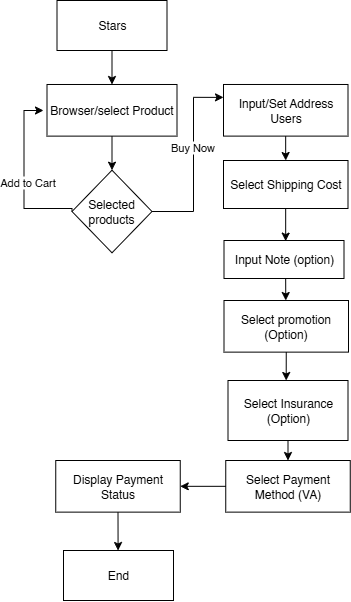

The diagram above was exported from draw.io. Its source (the exported page's mxGraphModel, read from the mxfile embedded in the PNG):
<mxGraphModel dx="1453" dy="718" grid="1" gridSize="10" guides="1" tooltips="1" connect="1" arrows="1" fold="1" page="1" pageScale="1" pageWidth="1169" pageHeight="826" background="none" math="0" shadow="0">
  <root>
    <mxCell id="0" />
    <mxCell id="1" parent="0" />
    <mxCell id="DDIF_t2__k4xVk5G52Eh-56" style="edgeStyle=orthogonalEdgeStyle;rounded=0;orthogonalLoop=1;jettySize=auto;html=1;exitX=0.5;exitY=1;exitDx=0;exitDy=0;entryX=0.5;entryY=0;entryDx=0;entryDy=0;" edge="1" parent="1" source="7" target="DDIF_t2__k4xVk5G52Eh-41">
      <mxGeometry relative="1" as="geometry" />
    </mxCell>
    <mxCell id="DDIF_t2__k4xVk5G52Eh-77" style="edgeStyle=orthogonalEdgeStyle;rounded=0;orthogonalLoop=1;jettySize=auto;html=1;exitX=0;exitY=0.5;exitDx=0;exitDy=0;" edge="1" parent="1" source="7">
      <mxGeometry relative="1" as="geometry">
        <mxPoint x="233.48275862068965" y="279.55172413793105" as="targetPoint" />
      </mxGeometry>
    </mxCell>
    <mxCell id="7" value="Browser/select Product" style="" parent="1" vertex="1">
      <mxGeometry x="233.5" y="253.98692810457516" width="130" height="51.633986928104584" as="geometry" />
    </mxCell>
    <mxCell id="DDIF_t2__k4xVk5G52Eh-57" style="edgeStyle=orthogonalEdgeStyle;rounded=0;orthogonalLoop=1;jettySize=auto;html=1;exitX=0;exitY=0.5;exitDx=0;exitDy=0;" edge="1" parent="1" source="DDIF_t2__k4xVk5G52Eh-41">
      <mxGeometry relative="1" as="geometry">
        <mxPoint x="230" y="280" as="targetPoint" />
        <Array as="points">
          <mxPoint x="258.5" y="378" />
          <mxPoint x="210.5" y="378" />
          <mxPoint x="210.5" y="280" />
        </Array>
      </mxGeometry>
    </mxCell>
    <mxCell id="DDIF_t2__k4xVk5G52Eh-58" value="Add to Cart" style="edgeLabel;html=1;align=center;verticalAlign=middle;resizable=0;points=[];" vertex="1" connectable="0" parent="DDIF_t2__k4xVk5G52Eh-57">
      <mxGeometry x="-0.0654" y="-3" relative="1" as="geometry">
        <mxPoint as="offset" />
      </mxGeometry>
    </mxCell>
    <mxCell id="DDIF_t2__k4xVk5G52Eh-113" style="edgeStyle=orthogonalEdgeStyle;rounded=0;orthogonalLoop=1;jettySize=auto;html=1;exitX=1;exitY=0.5;exitDx=0;exitDy=0;entryX=0;entryY=0.25;entryDx=0;entryDy=0;" edge="1" parent="1" source="DDIF_t2__k4xVk5G52Eh-41" target="DDIF_t2__k4xVk5G52Eh-53">
      <mxGeometry relative="1" as="geometry">
        <Array as="points">
          <mxPoint x="380" y="381" />
          <mxPoint x="380" y="267" />
        </Array>
      </mxGeometry>
    </mxCell>
    <mxCell id="DDIF_t2__k4xVk5G52Eh-114" value="Buy Now" style="edgeLabel;html=1;align=center;verticalAlign=middle;resizable=0;points=[];" vertex="1" connectable="0" parent="DDIF_t2__k4xVk5G52Eh-113">
      <mxGeometry x="0.1418" y="2" relative="1" as="geometry">
        <mxPoint as="offset" />
      </mxGeometry>
    </mxCell>
    <mxCell id="DDIF_t2__k4xVk5G52Eh-41" value="Selected products" style="rhombus;whiteSpace=wrap;html=1;" vertex="1" parent="1">
      <mxGeometry x="258.5" y="339.69934640522877" width="80" height="82.61437908496733" as="geometry" />
    </mxCell>
    <mxCell id="DDIF_t2__k4xVk5G52Eh-99" style="edgeStyle=orthogonalEdgeStyle;rounded=0;orthogonalLoop=1;jettySize=auto;html=1;exitX=0.5;exitY=1;exitDx=0;exitDy=0;" edge="1" parent="1" source="DDIF_t2__k4xVk5G52Eh-97">
      <mxGeometry relative="1" as="geometry">
        <mxPoint x="304.5882352941178" y="720" as="targetPoint" />
      </mxGeometry>
    </mxCell>
    <mxCell id="DDIF_t2__k4xVk5G52Eh-97" value="Display Payment Status" style="whiteSpace=wrap;html=1;" vertex="1" parent="1">
      <mxGeometry x="242.25" y="630" width="124.5" height="51.633986928104584" as="geometry" />
    </mxCell>
    <mxCell id="DDIF_t2__k4xVk5G52Eh-111" value="" style="group" vertex="1" connectable="0" parent="1">
      <mxGeometry x="410" y="253.98287581699356" width="126.75" height="427.65111111111105" as="geometry" />
    </mxCell>
    <mxCell id="DDIF_t2__k4xVk5G52Eh-80" style="edgeStyle=orthogonalEdgeStyle;rounded=0;orthogonalLoop=1;jettySize=auto;html=1;entryX=0.5;entryY=0;entryDx=0;entryDy=0;" edge="1" parent="DDIF_t2__k4xVk5G52Eh-111" source="DDIF_t2__k4xVk5G52Eh-53" target="DDIF_t2__k4xVk5G52Eh-62">
      <mxGeometry relative="1" as="geometry" />
    </mxCell>
    <mxCell id="DDIF_t2__k4xVk5G52Eh-53" value="Input/Set Address Users" style="whiteSpace=wrap;html=1;" vertex="1" parent="DDIF_t2__k4xVk5G52Eh-111">
      <mxGeometry width="124.5" height="51.633986928104584" as="geometry" />
    </mxCell>
    <mxCell id="DDIF_t2__k4xVk5G52Eh-62" value="Select Shipping Cost" style="whiteSpace=wrap;html=1;" vertex="1" parent="DDIF_t2__k4xVk5G52Eh-111">
      <mxGeometry y="76.01712418300647" width="124.5" height="48" as="geometry" />
    </mxCell>
    <mxCell id="DDIF_t2__k4xVk5G52Eh-88" style="edgeStyle=orthogonalEdgeStyle;rounded=0;orthogonalLoop=1;jettySize=auto;html=1;exitX=0.5;exitY=1;exitDx=0;exitDy=0;entryX=0.5;entryY=0;entryDx=0;entryDy=0;" edge="1" parent="DDIF_t2__k4xVk5G52Eh-111" source="DDIF_t2__k4xVk5G52Eh-84">
      <mxGeometry relative="1" as="geometry">
        <mxPoint x="62.25" y="216.01712418300636" as="targetPoint" />
      </mxGeometry>
    </mxCell>
    <mxCell id="DDIF_t2__k4xVk5G52Eh-84" value="Input Note (option)" style="whiteSpace=wrap;html=1;" vertex="1" parent="DDIF_t2__k4xVk5G52Eh-111">
      <mxGeometry x="0.5" y="156.01712418300647" width="120" height="38" as="geometry" />
    </mxCell>
    <mxCell id="DDIF_t2__k4xVk5G52Eh-91" value="Select promotion (Option)" style="whiteSpace=wrap;html=1;" vertex="1" parent="DDIF_t2__k4xVk5G52Eh-111">
      <mxGeometry x="0.5" y="216.01712418300647" width="124.5" height="51.633986928104584" as="geometry" />
    </mxCell>
    <mxCell id="DDIF_t2__k4xVk5G52Eh-96" style="edgeStyle=orthogonalEdgeStyle;rounded=0;orthogonalLoop=1;jettySize=auto;html=1;exitX=0.5;exitY=1;exitDx=0;exitDy=0;entryX=0.5;entryY=0;entryDx=0;entryDy=0;" edge="1" parent="DDIF_t2__k4xVk5G52Eh-111" source="DDIF_t2__k4xVk5G52Eh-92" target="DDIF_t2__k4xVk5G52Eh-94">
      <mxGeometry relative="1" as="geometry" />
    </mxCell>
    <mxCell id="DDIF_t2__k4xVk5G52Eh-92" value="Select Insurance (Option)" style="whiteSpace=wrap;html=1;" vertex="1" parent="DDIF_t2__k4xVk5G52Eh-111">
      <mxGeometry x="4.5" y="296.0181045751634" width="120" height="60" as="geometry" />
    </mxCell>
    <mxCell id="DDIF_t2__k4xVk5G52Eh-94" value="Select Payment Method (VA)" style="whiteSpace=wrap;html=1;" vertex="1" parent="DDIF_t2__k4xVk5G52Eh-111">
      <mxGeometry x="2.25" y="376.01712418300644" width="124.5" height="51.633986928104584" as="geometry" />
    </mxCell>
    <mxCell id="DDIF_t2__k4xVk5G52Eh-95" style="edgeStyle=orthogonalEdgeStyle;rounded=0;orthogonalLoop=1;jettySize=auto;html=1;exitX=0.5;exitY=1;exitDx=0;exitDy=0;entryX=0.485;entryY=0;entryDx=0;entryDy=0;entryPerimeter=0;" edge="1" parent="DDIF_t2__k4xVk5G52Eh-111" source="DDIF_t2__k4xVk5G52Eh-91" target="DDIF_t2__k4xVk5G52Eh-92">
      <mxGeometry relative="1" as="geometry" />
    </mxCell>
    <mxCell id="DDIF_t2__k4xVk5G52Eh-81" value="" style="endArrow=classic;html=1;rounded=0;exitX=0.53;exitY=0.987;exitDx=0;exitDy=0;exitPerimeter=0;" edge="1" parent="DDIF_t2__k4xVk5G52Eh-111">
      <mxGeometry width="50" height="50" relative="1" as="geometry">
        <mxPoint x="62.16500000000019" y="124.01312418300645" as="sourcePoint" />
        <mxPoint x="62.180000000000064" y="156.63712418300648" as="targetPoint" />
      </mxGeometry>
    </mxCell>
    <mxCell id="DDIF_t2__k4xVk5G52Eh-115" style="edgeStyle=orthogonalEdgeStyle;rounded=0;orthogonalLoop=1;jettySize=auto;html=1;exitX=0;exitY=0.5;exitDx=0;exitDy=0;entryX=1;entryY=0.5;entryDx=0;entryDy=0;" edge="1" parent="1" source="DDIF_t2__k4xVk5G52Eh-94" target="DDIF_t2__k4xVk5G52Eh-97">
      <mxGeometry relative="1" as="geometry" />
    </mxCell>
    <mxCell id="DDIF_t2__k4xVk5G52Eh-119" style="edgeStyle=orthogonalEdgeStyle;rounded=0;orthogonalLoop=1;jettySize=auto;html=1;exitX=0.5;exitY=1;exitDx=0;exitDy=0;entryX=0.5;entryY=0;entryDx=0;entryDy=0;" edge="1" parent="1" source="DDIF_t2__k4xVk5G52Eh-116" target="7">
      <mxGeometry relative="1" as="geometry" />
    </mxCell>
    <mxCell id="DDIF_t2__k4xVk5G52Eh-116" value="Stars" style="html=1;whiteSpace=wrap;" vertex="1" parent="1">
      <mxGeometry x="243.5" y="170" width="110" height="50" as="geometry" />
    </mxCell>
    <mxCell id="DDIF_t2__k4xVk5G52Eh-117" value="End" style="html=1;whiteSpace=wrap;" vertex="1" parent="1">
      <mxGeometry x="250" y="720" width="110" height="50" as="geometry" />
    </mxCell>
  </root>
</mxGraphModel>